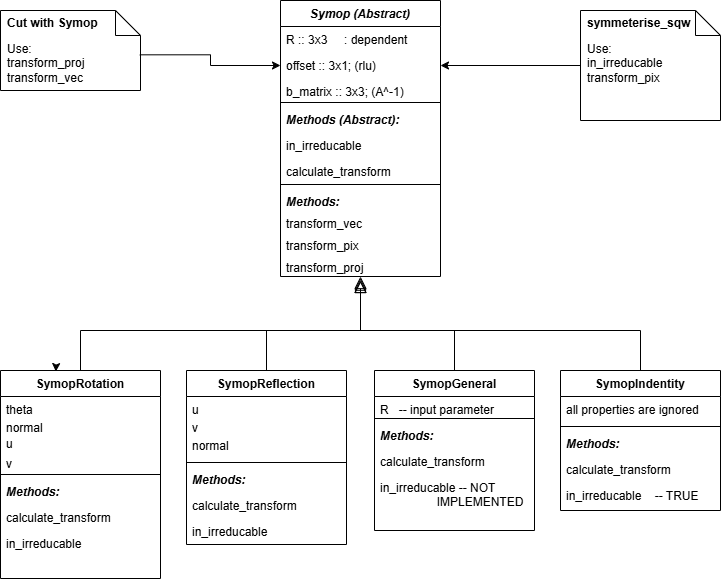

The diagram above was exported from draw.io. Its source (the exported page's mxGraphModel, read from the mxfile embedded in the PNG):
<mxGraphModel dx="1432" dy="1079" grid="1" gridSize="10" guides="1" tooltips="1" connect="1" arrows="1" fold="1" page="1" pageScale="1" pageWidth="827" pageHeight="1169" math="0" shadow="0">
  <root>
    <mxCell id="WIyWlLk6GJQsqaUBKTNV-0" />
    <mxCell id="WIyWlLk6GJQsqaUBKTNV-1" parent="WIyWlLk6GJQsqaUBKTNV-0" />
    <mxCell id="zkfFHV4jXpPFQw0GAbJ--0" parent="WIyWlLk6GJQsqaUBKTNV-1" style="swimlane;fontStyle=3;align=center;verticalAlign=top;childLayout=stackLayout;horizontal=1;startSize=26;horizontalStack=0;resizeParent=1;resizeLast=0;collapsible=1;marginBottom=0;rounded=0;shadow=0;strokeWidth=1;" value="Symop (Abstract)" vertex="1">
      <mxGeometry height="276" width="160" x="320" y="110" as="geometry">
        <mxRectangle height="26" width="160" x="230" y="140" as="alternateBounds" />
      </mxGeometry>
    </mxCell>
    <mxCell id="zkfFHV4jXpPFQw0GAbJ--1" parent="zkfFHV4jXpPFQw0GAbJ--0" style="text;align=left;verticalAlign=top;spacingLeft=4;spacingRight=4;overflow=hidden;rotatable=0;points=[[0,0.5],[1,0.5]];portConstraint=eastwest;" value="R :: 3x3     : dependent " vertex="1">
      <mxGeometry height="26" width="160" y="26" as="geometry" />
    </mxCell>
    <mxCell id="zkfFHV4jXpPFQw0GAbJ--2" parent="zkfFHV4jXpPFQw0GAbJ--0" style="text;align=left;verticalAlign=top;spacingLeft=4;spacingRight=4;overflow=hidden;rotatable=0;points=[[0,0.5],[1,0.5]];portConstraint=eastwest;rounded=0;shadow=0;html=0;" value="offset :: 3x1; (rlu)" vertex="1">
      <mxGeometry height="26" width="160" y="52" as="geometry" />
    </mxCell>
    <mxCell id="zkfFHV4jXpPFQw0GAbJ--3" parent="zkfFHV4jXpPFQw0GAbJ--0" style="text;align=left;verticalAlign=top;spacingLeft=4;spacingRight=4;overflow=hidden;rotatable=0;points=[[0,0.5],[1,0.5]];portConstraint=eastwest;rounded=0;shadow=0;html=0;" value="b_matrix :: 3x3; (A^-1)" vertex="1">
      <mxGeometry height="20" width="160" y="78" as="geometry" />
    </mxCell>
    <mxCell id="zkfFHV4jXpPFQw0GAbJ--4" parent="zkfFHV4jXpPFQw0GAbJ--0" style="line;html=1;strokeWidth=1;align=left;verticalAlign=middle;spacingTop=-1;spacingLeft=3;spacingRight=3;rotatable=0;labelPosition=right;points=[];portConstraint=eastwest;" value="" vertex="1">
      <mxGeometry height="8" width="160" y="98" as="geometry" />
    </mxCell>
    <mxCell id="NdGbQDrj1XLSJvJqTWno-10" parent="zkfFHV4jXpPFQw0GAbJ--0" style="text;align=left;verticalAlign=top;spacingLeft=4;spacingRight=4;overflow=hidden;rotatable=0;points=[[0,0.5],[1,0.5]];portConstraint=eastwest;fontStyle=3" value="Methods (Abstract):" vertex="1">
      <mxGeometry height="26" width="160" y="106" as="geometry" />
    </mxCell>
    <mxCell id="NdGbQDrj1XLSJvJqTWno-11" parent="zkfFHV4jXpPFQw0GAbJ--0" style="text;align=left;verticalAlign=top;spacingLeft=4;spacingRight=4;overflow=hidden;rotatable=0;points=[[0,0.5],[1,0.5]];portConstraint=eastwest;fontStyle=0" value="in_irreducable" vertex="1">
      <mxGeometry height="26" width="160" y="132" as="geometry" />
    </mxCell>
    <mxCell id="NdGbQDrj1XLSJvJqTWno-12" parent="zkfFHV4jXpPFQw0GAbJ--0" style="text;align=left;verticalAlign=top;spacingLeft=4;spacingRight=4;overflow=hidden;rotatable=0;points=[[0,0.5],[1,0.5]];portConstraint=eastwest;fontStyle=0" value="calculate_transform" vertex="1">
      <mxGeometry height="22" width="160" y="158" as="geometry" />
    </mxCell>
    <mxCell id="NdGbQDrj1XLSJvJqTWno-14" parent="zkfFHV4jXpPFQw0GAbJ--0" style="line;html=1;strokeWidth=1;align=left;verticalAlign=middle;spacingTop=-1;spacingLeft=3;spacingRight=3;rotatable=0;labelPosition=right;points=[];portConstraint=eastwest;" value="" vertex="1">
      <mxGeometry height="8" width="160" y="180" as="geometry" />
    </mxCell>
    <mxCell id="NdGbQDrj1XLSJvJqTWno-15" parent="zkfFHV4jXpPFQw0GAbJ--0" style="text;align=left;verticalAlign=top;spacingLeft=4;spacingRight=4;overflow=hidden;rotatable=0;points=[[0,0.5],[1,0.5]];portConstraint=eastwest;fontStyle=3" value="Methods:" vertex="1">
      <mxGeometry height="22" width="160" y="188" as="geometry" />
    </mxCell>
    <mxCell id="NdGbQDrj1XLSJvJqTWno-16" parent="zkfFHV4jXpPFQw0GAbJ--0" style="text;align=left;verticalAlign=top;spacingLeft=4;spacingRight=4;overflow=hidden;rotatable=0;points=[[0,0.5],[1,0.5]];portConstraint=eastwest;fontStyle=0" value="transform_vec" vertex="1">
      <mxGeometry height="22" width="160" y="210" as="geometry" />
    </mxCell>
    <mxCell id="NdGbQDrj1XLSJvJqTWno-17" parent="zkfFHV4jXpPFQw0GAbJ--0" style="text;align=left;verticalAlign=top;spacingLeft=4;spacingRight=4;overflow=hidden;rotatable=0;points=[[0,0.5],[1,0.5]];portConstraint=eastwest;fontStyle=0" value="transform_pix" vertex="1">
      <mxGeometry height="22" width="160" y="232" as="geometry" />
    </mxCell>
    <mxCell id="NdGbQDrj1XLSJvJqTWno-18" parent="zkfFHV4jXpPFQw0GAbJ--0" style="text;align=left;verticalAlign=top;spacingLeft=4;spacingRight=4;overflow=hidden;rotatable=0;points=[[0,0.5],[1,0.5]];portConstraint=eastwest;fontStyle=0" value="transform_proj" vertex="1">
      <mxGeometry height="22" width="160" y="254" as="geometry" />
    </mxCell>
    <mxCell id="NdGbQDrj1XLSJvJqTWno-19" edge="1" parent="zkfFHV4jXpPFQw0GAbJ--0" source="NdGbQDrj1XLSJvJqTWno-11" style="edgeStyle=orthogonalEdgeStyle;rounded=0;orthogonalLoop=1;jettySize=auto;html=1;exitX=1;exitY=0.5;exitDx=0;exitDy=0;" target="NdGbQDrj1XLSJvJqTWno-11">
      <mxGeometry relative="1" as="geometry" />
    </mxCell>
    <mxCell id="zkfFHV4jXpPFQw0GAbJ--6" parent="WIyWlLk6GJQsqaUBKTNV-1" style="swimlane;fontStyle=1;align=center;verticalAlign=top;childLayout=stackLayout;horizontal=1;startSize=26;horizontalStack=0;resizeParent=1;resizeLast=0;collapsible=1;marginBottom=0;rounded=0;shadow=0;strokeWidth=1;" value="SymopRotation" vertex="1">
      <mxGeometry height="208" width="160" x="40" y="480" as="geometry">
        <mxRectangle height="26" width="160" x="130" y="380" as="alternateBounds" />
      </mxGeometry>
    </mxCell>
    <mxCell id="zkfFHV4jXpPFQw0GAbJ--7" parent="zkfFHV4jXpPFQw0GAbJ--6" style="text;align=left;verticalAlign=top;spacingLeft=4;spacingRight=4;overflow=hidden;rotatable=0;points=[[0,0.5],[1,0.5]];portConstraint=eastwest;" value="theta" vertex="1">
      <mxGeometry height="18" width="160" y="26" as="geometry" />
    </mxCell>
    <mxCell id="zkfFHV4jXpPFQw0GAbJ--8" parent="zkfFHV4jXpPFQw0GAbJ--6" style="text;align=left;verticalAlign=top;spacingLeft=4;spacingRight=4;overflow=hidden;rotatable=0;points=[[0,0.5],[1,0.5]];portConstraint=eastwest;rounded=0;shadow=0;html=0;" value="normal" vertex="1">
      <mxGeometry height="16" width="160" y="44" as="geometry" />
    </mxCell>
    <mxCell id="NdGbQDrj1XLSJvJqTWno-45" parent="zkfFHV4jXpPFQw0GAbJ--6" style="text;align=left;verticalAlign=top;spacingLeft=4;spacingRight=4;overflow=hidden;rotatable=0;points=[[0,0.5],[1,0.5]];portConstraint=eastwest;rounded=0;shadow=0;html=0;" value="u" vertex="1">
      <mxGeometry height="20" width="160" y="60" as="geometry" />
    </mxCell>
    <mxCell id="NdGbQDrj1XLSJvJqTWno-46" parent="zkfFHV4jXpPFQw0GAbJ--6" style="text;align=left;verticalAlign=top;spacingLeft=4;spacingRight=4;overflow=hidden;rotatable=0;points=[[0,0.5],[1,0.5]];portConstraint=eastwest;rounded=0;shadow=0;html=0;" value="v" vertex="1">
      <mxGeometry height="20" width="160" y="80" as="geometry" />
    </mxCell>
    <mxCell id="zkfFHV4jXpPFQw0GAbJ--9" parent="zkfFHV4jXpPFQw0GAbJ--6" style="line;html=1;strokeWidth=1;align=left;verticalAlign=middle;spacingTop=-1;spacingLeft=3;spacingRight=3;rotatable=0;labelPosition=right;points=[];portConstraint=eastwest;" value="" vertex="1">
      <mxGeometry height="8" width="160" y="100" as="geometry" />
    </mxCell>
    <mxCell id="zkfFHV4jXpPFQw0GAbJ--11" parent="zkfFHV4jXpPFQw0GAbJ--6" style="text;align=left;verticalAlign=top;spacingLeft=4;spacingRight=4;overflow=hidden;rotatable=0;points=[[0,0.5],[1,0.5]];portConstraint=eastwest;fontStyle=3" value="Methods:" vertex="1">
      <mxGeometry height="26" width="160" y="108" as="geometry" />
    </mxCell>
    <mxCell id="zkfFHV4jXpPFQw0GAbJ--10" parent="zkfFHV4jXpPFQw0GAbJ--6" style="text;align=left;verticalAlign=top;spacingLeft=4;spacingRight=4;overflow=hidden;rotatable=0;points=[[0,0.5],[1,0.5]];portConstraint=eastwest;fontStyle=0" value="calculate_transform" vertex="1">
      <mxGeometry height="26" width="160" y="134" as="geometry" />
    </mxCell>
    <mxCell id="NdGbQDrj1XLSJvJqTWno-20" parent="zkfFHV4jXpPFQw0GAbJ--6" style="text;align=left;verticalAlign=top;spacingLeft=4;spacingRight=4;overflow=hidden;rotatable=0;points=[[0,0.5],[1,0.5]];portConstraint=eastwest;fontStyle=0" value="in_irreducable" vertex="1">
      <mxGeometry height="26" width="160" y="160" as="geometry" />
    </mxCell>
    <mxCell id="zkfFHV4jXpPFQw0GAbJ--12" edge="1" parent="WIyWlLk6GJQsqaUBKTNV-1" source="zkfFHV4jXpPFQw0GAbJ--6" style="endArrow=block;endSize=10;endFill=0;shadow=0;strokeWidth=1;rounded=0;curved=0;edgeStyle=elbowEdgeStyle;elbow=vertical;" target="zkfFHV4jXpPFQw0GAbJ--0" value="">
      <mxGeometry relative="1" width="160" as="geometry">
        <Array as="points">
          <mxPoint x="260" y="440" />
        </Array>
        <mxPoint x="200" y="203" as="sourcePoint" />
        <mxPoint x="200" y="203" as="targetPoint" />
      </mxGeometry>
    </mxCell>
    <mxCell id="NdGbQDrj1XLSJvJqTWno-21" parent="WIyWlLk6GJQsqaUBKTNV-1" style="swimlane;fontStyle=1;align=center;verticalAlign=top;childLayout=stackLayout;horizontal=1;startSize=26;horizontalStack=0;resizeParent=1;resizeLast=0;collapsible=1;marginBottom=0;rounded=0;shadow=0;strokeWidth=1;" value="SymopGeneral" vertex="1">
      <mxGeometry height="160" width="160" x="414" y="480" as="geometry">
        <mxRectangle height="26" width="160" x="130" y="380" as="alternateBounds" />
      </mxGeometry>
    </mxCell>
    <mxCell id="NdGbQDrj1XLSJvJqTWno-22" parent="NdGbQDrj1XLSJvJqTWno-21" style="text;align=left;verticalAlign=top;spacingLeft=4;spacingRight=4;overflow=hidden;rotatable=0;points=[[0,0.5],[1,0.5]];portConstraint=eastwest;" value="R   -- input parameter" vertex="1">
      <mxGeometry height="18" width="160" y="26" as="geometry" />
    </mxCell>
    <mxCell id="NdGbQDrj1XLSJvJqTWno-24" parent="NdGbQDrj1XLSJvJqTWno-21" style="line;html=1;strokeWidth=1;align=left;verticalAlign=middle;spacingTop=-1;spacingLeft=3;spacingRight=3;rotatable=0;labelPosition=right;points=[];portConstraint=eastwest;" value="" vertex="1">
      <mxGeometry height="8" width="160" y="44" as="geometry" />
    </mxCell>
    <mxCell id="NdGbQDrj1XLSJvJqTWno-25" parent="NdGbQDrj1XLSJvJqTWno-21" style="text;align=left;verticalAlign=top;spacingLeft=4;spacingRight=4;overflow=hidden;rotatable=0;points=[[0,0.5],[1,0.5]];portConstraint=eastwest;fontStyle=3" value="Methods:" vertex="1">
      <mxGeometry height="26" width="160" y="52" as="geometry" />
    </mxCell>
    <mxCell id="NdGbQDrj1XLSJvJqTWno-26" parent="NdGbQDrj1XLSJvJqTWno-21" style="text;align=left;verticalAlign=top;spacingLeft=4;spacingRight=4;overflow=hidden;rotatable=0;points=[[0,0.5],[1,0.5]];portConstraint=eastwest;fontStyle=0" value="calculate_transform " vertex="1">
      <mxGeometry height="26" width="160" y="78" as="geometry" />
    </mxCell>
    <mxCell id="NdGbQDrj1XLSJvJqTWno-27" parent="NdGbQDrj1XLSJvJqTWno-21" style="text;align=left;verticalAlign=top;spacingLeft=4;spacingRight=4;overflow=hidden;rotatable=0;points=[[0,0.5],[1,0.5]];portConstraint=eastwest;fontStyle=0" value="in_irreducable -- NOT &#10;                 IMPLEMENTED" vertex="1">
      <mxGeometry height="46" width="160" y="104" as="geometry" />
    </mxCell>
    <mxCell id="NdGbQDrj1XLSJvJqTWno-30" parent="WIyWlLk6GJQsqaUBKTNV-1" style="swimlane;fontStyle=1;align=center;verticalAlign=top;childLayout=stackLayout;horizontal=1;startSize=26;horizontalStack=0;resizeParent=1;resizeLast=0;collapsible=1;marginBottom=0;rounded=0;shadow=0;strokeWidth=1;" value="SymopReflection" vertex="1">
      <mxGeometry height="174" width="160" x="226" y="480" as="geometry">
        <mxRectangle height="26" width="160" x="130" y="380" as="alternateBounds" />
      </mxGeometry>
    </mxCell>
    <mxCell id="NdGbQDrj1XLSJvJqTWno-31" parent="NdGbQDrj1XLSJvJqTWno-30" style="text;align=left;verticalAlign=top;spacingLeft=4;spacingRight=4;overflow=hidden;rotatable=0;points=[[0,0.5],[1,0.5]];portConstraint=eastwest;" value="u" vertex="1">
      <mxGeometry height="18" width="160" y="26" as="geometry" />
    </mxCell>
    <mxCell id="NdGbQDrj1XLSJvJqTWno-32" parent="NdGbQDrj1XLSJvJqTWno-30" style="text;align=left;verticalAlign=top;spacingLeft=4;spacingRight=4;overflow=hidden;rotatable=0;points=[[0,0.5],[1,0.5]];portConstraint=eastwest;" value="v" vertex="1">
      <mxGeometry height="18" width="160" y="44" as="geometry" />
    </mxCell>
    <mxCell id="NdGbQDrj1XLSJvJqTWno-33" parent="NdGbQDrj1XLSJvJqTWno-30" style="text;align=left;verticalAlign=top;spacingLeft=4;spacingRight=4;overflow=hidden;rotatable=0;points=[[0,0.5],[1,0.5]];portConstraint=eastwest;rounded=0;shadow=0;html=0;" value="normal" vertex="1">
      <mxGeometry height="26" width="160" y="62" as="geometry" />
    </mxCell>
    <mxCell id="NdGbQDrj1XLSJvJqTWno-34" parent="NdGbQDrj1XLSJvJqTWno-30" style="line;html=1;strokeWidth=1;align=left;verticalAlign=middle;spacingTop=-1;spacingLeft=3;spacingRight=3;rotatable=0;labelPosition=right;points=[];portConstraint=eastwest;" value="" vertex="1">
      <mxGeometry height="8" width="160" y="88" as="geometry" />
    </mxCell>
    <mxCell id="NdGbQDrj1XLSJvJqTWno-35" parent="NdGbQDrj1XLSJvJqTWno-30" style="text;align=left;verticalAlign=top;spacingLeft=4;spacingRight=4;overflow=hidden;rotatable=0;points=[[0,0.5],[1,0.5]];portConstraint=eastwest;fontStyle=3" value="Methods:" vertex="1">
      <mxGeometry height="26" width="160" y="96" as="geometry" />
    </mxCell>
    <mxCell id="NdGbQDrj1XLSJvJqTWno-36" parent="NdGbQDrj1XLSJvJqTWno-30" style="text;align=left;verticalAlign=top;spacingLeft=4;spacingRight=4;overflow=hidden;rotatable=0;points=[[0,0.5],[1,0.5]];portConstraint=eastwest;fontStyle=0" value="calculate_transform" vertex="1">
      <mxGeometry height="26" width="160" y="122" as="geometry" />
    </mxCell>
    <mxCell id="NdGbQDrj1XLSJvJqTWno-37" parent="NdGbQDrj1XLSJvJqTWno-30" style="text;align=left;verticalAlign=top;spacingLeft=4;spacingRight=4;overflow=hidden;rotatable=0;points=[[0,0.5],[1,0.5]];portConstraint=eastwest;fontStyle=0" value="in_irreducable" vertex="1">
      <mxGeometry height="26" width="160" y="148" as="geometry" />
    </mxCell>
    <mxCell id="NdGbQDrj1XLSJvJqTWno-38" parent="WIyWlLk6GJQsqaUBKTNV-1" style="swimlane;fontStyle=1;align=center;verticalAlign=top;childLayout=stackLayout;horizontal=1;startSize=26;horizontalStack=0;resizeParent=1;resizeLast=0;collapsible=1;marginBottom=0;rounded=0;shadow=0;strokeWidth=1;" value="SymopIndentity" vertex="1">
      <mxGeometry height="140" width="160" x="600" y="480" as="geometry">
        <mxRectangle height="26" width="160" x="130" y="380" as="alternateBounds" />
      </mxGeometry>
    </mxCell>
    <mxCell id="NdGbQDrj1XLSJvJqTWno-44" parent="NdGbQDrj1XLSJvJqTWno-38" style="text;align=left;verticalAlign=top;spacingLeft=4;spacingRight=4;overflow=hidden;rotatable=0;points=[[0,0.5],[1,0.5]];portConstraint=eastwest;fontStyle=0" value="all properties are ignored" vertex="1">
      <mxGeometry height="26" width="160" y="26" as="geometry" />
    </mxCell>
    <mxCell id="NdGbQDrj1XLSJvJqTWno-40" parent="NdGbQDrj1XLSJvJqTWno-38" style="line;html=1;strokeWidth=1;align=left;verticalAlign=middle;spacingTop=-1;spacingLeft=3;spacingRight=3;rotatable=0;labelPosition=right;points=[];portConstraint=eastwest;" value="" vertex="1">
      <mxGeometry height="8" width="160" y="52" as="geometry" />
    </mxCell>
    <mxCell id="NdGbQDrj1XLSJvJqTWno-41" parent="NdGbQDrj1XLSJvJqTWno-38" style="text;align=left;verticalAlign=top;spacingLeft=4;spacingRight=4;overflow=hidden;rotatable=0;points=[[0,0.5],[1,0.5]];portConstraint=eastwest;fontStyle=3" value="Methods:" vertex="1">
      <mxGeometry height="26" width="160" y="60" as="geometry" />
    </mxCell>
    <mxCell id="NdGbQDrj1XLSJvJqTWno-42" parent="NdGbQDrj1XLSJvJqTWno-38" style="text;align=left;verticalAlign=top;spacingLeft=4;spacingRight=4;overflow=hidden;rotatable=0;points=[[0,0.5],[1,0.5]];portConstraint=eastwest;fontStyle=0" value="calculate_transform" vertex="1">
      <mxGeometry height="26" width="160" y="86" as="geometry" />
    </mxCell>
    <mxCell id="NdGbQDrj1XLSJvJqTWno-43" parent="NdGbQDrj1XLSJvJqTWno-38" style="text;align=left;verticalAlign=top;spacingLeft=4;spacingRight=4;overflow=hidden;rotatable=0;points=[[0,0.5],[1,0.5]];portConstraint=eastwest;fontStyle=0" value="in_irreducable    -- TRUE" vertex="1">
      <mxGeometry height="26" width="160" y="112" as="geometry" />
    </mxCell>
    <mxCell id="NdGbQDrj1XLSJvJqTWno-47" edge="1" parent="WIyWlLk6GJQsqaUBKTNV-1" source="NdGbQDrj1XLSJvJqTWno-30" style="endArrow=block;endSize=10;endFill=0;shadow=0;strokeWidth=1;rounded=0;curved=0;edgeStyle=elbowEdgeStyle;elbow=vertical;exitX=0.5;exitY=0;exitDx=0;exitDy=0;" value="">
      <mxGeometry relative="1" width="160" as="geometry">
        <Array as="points">
          <mxPoint x="360" y="440" />
        </Array>
        <mxPoint x="120" y="570" as="sourcePoint" />
        <mxPoint x="400" y="390" as="targetPoint" />
      </mxGeometry>
    </mxCell>
    <mxCell id="NdGbQDrj1XLSJvJqTWno-48" edge="1" parent="WIyWlLk6GJQsqaUBKTNV-1" source="NdGbQDrj1XLSJvJqTWno-21" style="endArrow=block;endSize=10;endFill=0;shadow=0;strokeWidth=1;rounded=0;curved=0;edgeStyle=elbowEdgeStyle;elbow=vertical;exitX=0.5;exitY=0;exitDx=0;exitDy=0;entryX=0.5;entryY=1.076;entryDx=0;entryDy=0;entryPerimeter=0;" target="NdGbQDrj1XLSJvJqTWno-18" value="">
      <mxGeometry relative="1" width="160" as="geometry">
        <Array as="points">
          <mxPoint x="450" y="440" />
        </Array>
        <mxPoint x="307" y="574" as="sourcePoint" />
        <mxPoint x="400" y="380" as="targetPoint" />
      </mxGeometry>
    </mxCell>
    <mxCell id="NdGbQDrj1XLSJvJqTWno-49" edge="1" parent="WIyWlLk6GJQsqaUBKTNV-1" source="NdGbQDrj1XLSJvJqTWno-38" style="endArrow=block;endSize=10;endFill=0;shadow=0;strokeWidth=1;rounded=0;curved=0;edgeStyle=elbowEdgeStyle;elbow=vertical;exitX=0.5;exitY=0;exitDx=0;exitDy=0;" value="">
      <mxGeometry relative="1" width="160" as="geometry">
        <Array as="points">
          <mxPoint x="550" y="440" />
        </Array>
        <mxPoint x="510" y="570" as="sourcePoint" />
        <mxPoint x="400" y="390" as="targetPoint" />
      </mxGeometry>
    </mxCell>
    <mxCell id="NdGbQDrj1XLSJvJqTWno-50" parent="WIyWlLk6GJQsqaUBKTNV-1" style="shape=note2;boundedLbl=1;whiteSpace=wrap;html=1;size=25;verticalAlign=top;align=left;spacingLeft=5;" value="Use:&lt;div&gt;transform_proj&lt;/div&gt;&lt;div&gt;transform_vec&lt;/div&gt;" vertex="1">
      <mxGeometry height="80" width="140" x="40" y="120" as="geometry" />
    </mxCell>
    <mxCell id="NdGbQDrj1XLSJvJqTWno-51" parent="NdGbQDrj1XLSJvJqTWno-50" style="resizeWidth=1;part=1;strokeColor=none;fillColor=none;align=left;spacingLeft=5;whiteSpace=wrap;html=1;" value="&lt;b&gt;Cut with Symop&lt;/b&gt;" vertex="1">
      <mxGeometry height="25" relative="1" width="140" as="geometry" />
    </mxCell>
    <mxCell id="NdGbQDrj1XLSJvJqTWno-56" edge="1" parent="WIyWlLk6GJQsqaUBKTNV-1" source="NdGbQDrj1XLSJvJqTWno-53" style="edgeStyle=orthogonalEdgeStyle;rounded=0;orthogonalLoop=1;jettySize=auto;html=1;exitX=0;exitY=0.5;exitDx=0;exitDy=0;exitPerimeter=0;entryX=1;entryY=0.5;entryDx=0;entryDy=0;" target="zkfFHV4jXpPFQw0GAbJ--2">
      <mxGeometry relative="1" as="geometry" />
    </mxCell>
    <mxCell id="NdGbQDrj1XLSJvJqTWno-53" parent="WIyWlLk6GJQsqaUBKTNV-1" style="shape=note2;boundedLbl=1;whiteSpace=wrap;html=1;size=25;verticalAlign=top;align=left;spacingLeft=5;" value="Use:&lt;div&gt;&lt;span style=&quot;background-color: transparent; color: light-dark(rgb(0, 0, 0), rgb(255, 255, 255));&quot;&gt;in_irreducable&lt;/span&gt;&lt;/div&gt;&lt;div&gt;transform_pix&lt;/div&gt;" vertex="1">
      <mxGeometry height="110" width="140" x="620" y="120" as="geometry" />
    </mxCell>
    <mxCell id="NdGbQDrj1XLSJvJqTWno-54" parent="NdGbQDrj1XLSJvJqTWno-53" style="resizeWidth=1;part=1;strokeColor=none;fillColor=none;align=left;spacingLeft=5;whiteSpace=wrap;html=1;" value="&lt;b&gt;symmeterise_sqw&lt;/b&gt;" vertex="1">
      <mxGeometry height="25" relative="1" width="140" as="geometry" />
    </mxCell>
    <mxCell id="NdGbQDrj1XLSJvJqTWno-55" edge="1" parent="WIyWlLk6GJQsqaUBKTNV-1" source="zkfFHV4jXpPFQw0GAbJ--6" style="edgeStyle=orthogonalEdgeStyle;rounded=0;orthogonalLoop=1;jettySize=auto;html=1;exitX=0.25;exitY=0;exitDx=0;exitDy=0;entryX=0.346;entryY=0.005;entryDx=0;entryDy=0;entryPerimeter=0;" target="zkfFHV4jXpPFQw0GAbJ--6">
      <mxGeometry relative="1" as="geometry" />
    </mxCell>
    <mxCell id="NdGbQDrj1XLSJvJqTWno-57" edge="1" parent="WIyWlLk6GJQsqaUBKTNV-1" source="NdGbQDrj1XLSJvJqTWno-50" style="edgeStyle=orthogonalEdgeStyle;rounded=0;orthogonalLoop=1;jettySize=auto;html=1;entryX=0;entryY=0.5;entryDx=0;entryDy=0;exitX=0.995;exitY=0.554;exitDx=0;exitDy=0;exitPerimeter=0;" target="zkfFHV4jXpPFQw0GAbJ--2">
      <mxGeometry relative="1" as="geometry" />
    </mxCell>
  </root>
</mxGraphModel>